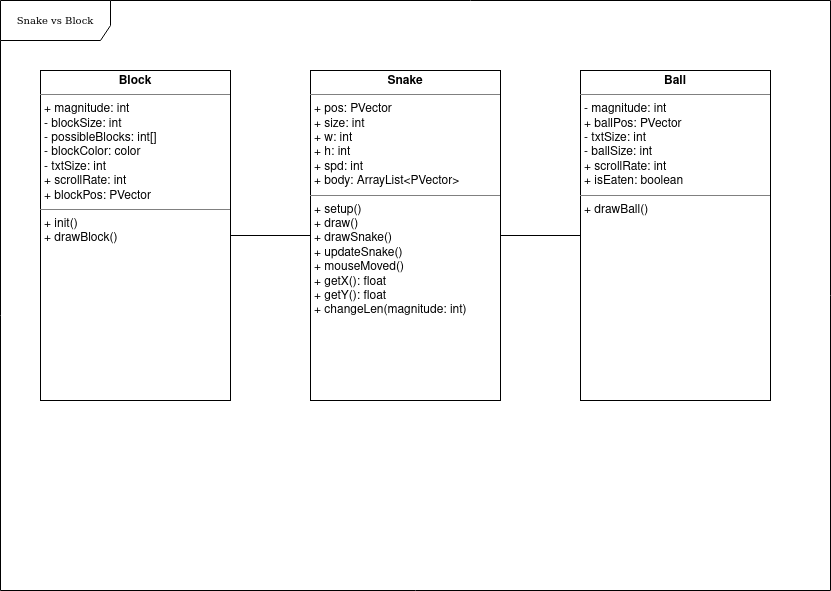

The diagram above was exported from draw.io. Its source (the exported page's mxGraphModel, read from the mxfile embedded in the PNG):
<mxGraphModel dx="1362" dy="751" grid="1" gridSize="10" guides="1" tooltips="1" connect="1" arrows="1" fold="1" page="1" pageScale="1" pageWidth="827" pageHeight="1169" background="none" math="0" shadow="0">
  <root>
    <mxCell id="0" />
    <mxCell id="1" parent="0" />
    <mxCell id="6GhAiP5s_jeQZ9tlwUwM-7" value="Snake vs Block" style="shape=umlFrame;whiteSpace=wrap;html=1;rounded=0;shadow=0;comic=0;labelBackgroundColor=none;strokeWidth=1;fontFamily=Verdana;fontSize=10;align=center;width=110;height=40;" parent="1" vertex="1">
      <mxGeometry x="30" y="30" width="830" height="590" as="geometry" />
    </mxCell>
    <mxCell id="tljozvlcJ0ixVrhWxhoh-3" value="" style="edgeStyle=orthogonalEdgeStyle;rounded=0;orthogonalLoop=1;jettySize=auto;html=1;endArrow=none;endFill=0;" edge="1" parent="1" source="6GhAiP5s_jeQZ9tlwUwM-10" target="6GhAiP5s_jeQZ9tlwUwM-12">
      <mxGeometry relative="1" as="geometry" />
    </mxCell>
    <mxCell id="tljozvlcJ0ixVrhWxhoh-4" value="" style="edgeStyle=orthogonalEdgeStyle;rounded=0;orthogonalLoop=1;jettySize=auto;html=1;endArrow=none;endFill=0;" edge="1" parent="1" source="6GhAiP5s_jeQZ9tlwUwM-10" target="6GhAiP5s_jeQZ9tlwUwM-11">
      <mxGeometry relative="1" as="geometry" />
    </mxCell>
    <mxCell id="6GhAiP5s_jeQZ9tlwUwM-10" value="&lt;p style=&quot;margin:0px;margin-top:4px;text-align:center;&quot;&gt;&lt;b&gt;Snake&lt;/b&gt;&lt;/p&gt;&lt;hr size=&quot;1&quot;&gt;&lt;p style=&quot;margin:0px;margin-left:4px;&quot;&gt;+ pos: PVector&lt;/p&gt;&lt;p style=&quot;margin:0px;margin-left:4px;&quot;&gt;+ size: int&lt;/p&gt;&lt;p style=&quot;margin:0px;margin-left:4px;&quot;&gt;+ w: int&lt;/p&gt;&lt;p style=&quot;margin:0px;margin-left:4px;&quot;&gt;+ h: int&lt;/p&gt;&lt;p style=&quot;margin:0px;margin-left:4px;&quot;&gt;+ spd: int&lt;br&gt;&lt;/p&gt;&lt;p style=&quot;margin:0px;margin-left:4px;&quot;&gt;+ body: ArrayList&amp;lt;PVector&amp;gt;&lt;/p&gt;&lt;hr size=&quot;1&quot;&gt;&lt;p style=&quot;margin:0px;margin-left:4px;&quot;&gt;+ setup()&lt;/p&gt;&lt;p style=&quot;margin:0px;margin-left:4px;&quot;&gt;+ draw()&lt;/p&gt;&lt;p style=&quot;margin:0px;margin-left:4px;&quot;&gt;+ drawSnake()&lt;/p&gt;&lt;p style=&quot;margin:0px;margin-left:4px;&quot;&gt;+ updateSnake()&lt;/p&gt;&lt;p style=&quot;margin:0px;margin-left:4px;&quot;&gt;+ mouseMoved()&lt;/p&gt;&lt;p style=&quot;margin:0px;margin-left:4px;&quot;&gt;+ getX(): float&lt;/p&gt;&lt;p style=&quot;margin:0px;margin-left:4px;&quot;&gt;+ getY(): float&lt;/p&gt;&lt;p style=&quot;margin:0px;margin-left:4px;&quot;&gt;+ changeLen(magnitude: int)&lt;br&gt;&lt;/p&gt;&lt;p style=&quot;margin:0px;margin-left:4px;&quot;&gt;&lt;br&gt;&lt;/p&gt;" style="verticalAlign=top;align=left;overflow=fill;fontSize=12;fontFamily=Helvetica;html=1;rounded=0;shadow=0;comic=0;labelBackgroundColor=none;strokeWidth=1" parent="1" vertex="1">
      <mxGeometry x="340" y="100" width="190" height="330" as="geometry" />
    </mxCell>
    <mxCell id="6GhAiP5s_jeQZ9tlwUwM-11" value="&lt;p style=&quot;margin:0px;margin-top:4px;text-align:center;&quot;&gt;&lt;b&gt;Block&lt;/b&gt;&lt;/p&gt;&lt;hr size=&quot;1&quot;&gt;&lt;p style=&quot;margin:0px;margin-left:4px;&quot;&gt;+ magnitude: int&lt;/p&gt;&lt;p style=&quot;margin:0px;margin-left:4px;&quot;&gt;- blockSize: int&lt;/p&gt;&lt;p style=&quot;margin:0px;margin-left:4px;&quot;&gt;- possibleBlocks: int[]&lt;/p&gt;&lt;p style=&quot;margin:0px;margin-left:4px;&quot;&gt;- blockColor: color&lt;/p&gt;&lt;p style=&quot;margin:0px;margin-left:4px;&quot;&gt;- txtSize: int&lt;/p&gt;&lt;p style=&quot;margin:0px;margin-left:4px;&quot;&gt;+ scrollRate: int&lt;/p&gt;&lt;p style=&quot;margin:0px;margin-left:4px;&quot;&gt;+ blockPos: PVector&lt;br&gt;&lt;/p&gt;&lt;hr size=&quot;1&quot;&gt;&lt;p style=&quot;margin:0px;margin-left:4px;&quot;&gt;+ init()&lt;/p&gt;&lt;p style=&quot;margin:0px;margin-left:4px;&quot;&gt;+ drawBlock()&lt;/p&gt;" style="verticalAlign=top;align=left;overflow=fill;fontSize=12;fontFamily=Helvetica;html=1;rounded=0;shadow=0;comic=0;labelBackgroundColor=none;strokeWidth=1" parent="1" vertex="1">
      <mxGeometry x="70" y="100" width="190" height="330" as="geometry" />
    </mxCell>
    <mxCell id="6GhAiP5s_jeQZ9tlwUwM-12" value="&lt;p style=&quot;margin:0px;margin-top:4px;text-align:center;&quot;&gt;&lt;b&gt;Ball&lt;/b&gt;&lt;/p&gt;&lt;hr size=&quot;1&quot;&gt;&lt;p style=&quot;margin:0px;margin-left:4px;&quot;&gt;- magnitude: int&lt;/p&gt;&lt;p style=&quot;margin:0px;margin-left:4px;&quot;&gt;+ ballPos: PVector&lt;/p&gt;&lt;p style=&quot;margin:0px;margin-left:4px;&quot;&gt;- txtSize: int&lt;/p&gt;&lt;p style=&quot;margin:0px;margin-left:4px;&quot;&gt;- ballSize: int&lt;/p&gt;&lt;p style=&quot;margin:0px;margin-left:4px;&quot;&gt;+ scrollRate: int&lt;/p&gt;&lt;p style=&quot;margin:0px;margin-left:4px;&quot;&gt;+ isEaten: boolean&lt;/p&gt;&lt;hr size=&quot;1&quot;&gt;&lt;p style=&quot;margin:0px;margin-left:4px;&quot;&gt;+ drawBall()&lt;br&gt;&lt;/p&gt;" style="verticalAlign=top;align=left;overflow=fill;fontSize=12;fontFamily=Helvetica;html=1;rounded=0;shadow=0;comic=0;labelBackgroundColor=none;strokeWidth=1" parent="1" vertex="1">
      <mxGeometry x="610" y="100" width="190" height="330" as="geometry" />
    </mxCell>
  </root>
</mxGraphModel>